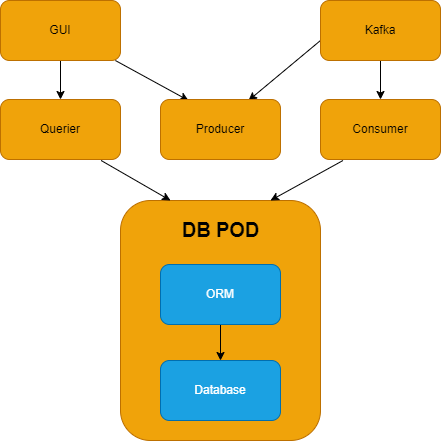

The diagram above was exported from draw.io. Its source (the exported page's mxGraphModel, read from the mxfile embedded in the PNG):
<mxGraphModel dx="690" dy="592" grid="1" gridSize="10" guides="1" tooltips="1" connect="1" arrows="1" fold="1" page="1" pageScale="1" pageWidth="850" pageHeight="1100" math="0" shadow="0">
  <root>
    <mxCell id="0" />
    <mxCell id="1" parent="0" />
    <mxCell id="2" value="" style="rounded=1;whiteSpace=wrap;html=1;fillColor=#f0a30a;fontColor=#000000;strokeColor=#BD7000;" vertex="1" parent="1">
      <mxGeometry x="240" y="280" width="200" height="240" as="geometry" />
    </mxCell>
    <mxCell id="18" style="edgeStyle=none;html=1;entryX=0.25;entryY=0;entryDx=0;entryDy=0;" edge="1" parent="1" target="2">
      <mxGeometry relative="1" as="geometry">
        <mxPoint x="220.625" y="240" as="sourcePoint" />
      </mxGeometry>
    </mxCell>
    <mxCell id="12" value="" style="edgeStyle=none;html=1;entryX=0.75;entryY=0;entryDx=0;entryDy=0;" edge="1" parent="1" target="2">
      <mxGeometry relative="1" as="geometry">
        <mxPoint x="462.5" y="240" as="sourcePoint" />
        <mxPoint x="400" y="290" as="targetPoint" />
      </mxGeometry>
    </mxCell>
    <mxCell id="14" value="" style="edgeStyle=none;html=1;" edge="1" parent="1" source="11" target="13">
      <mxGeometry relative="1" as="geometry" />
    </mxCell>
    <mxCell id="11" value="ORM" style="whiteSpace=wrap;html=1;rounded=1;fillColor=#1ba1e2;fontColor=#ffffff;strokeColor=#006EAF;" vertex="1" parent="1">
      <mxGeometry x="280" y="344" width="120" height="60" as="geometry" />
    </mxCell>
    <mxCell id="13" value="Database" style="whiteSpace=wrap;html=1;rounded=1;fillColor=#1ba1e2;fontColor=#ffffff;strokeColor=#006EAF;" vertex="1" parent="1">
      <mxGeometry x="280" y="440" width="120" height="60" as="geometry" />
    </mxCell>
    <mxCell id="26" style="edgeStyle=none;html=1;entryX=0.25;entryY=0;entryDx=0;entryDy=0;" edge="1" parent="1" source="28">
      <mxGeometry relative="1" as="geometry">
        <mxPoint x="308" y="180" as="targetPoint" />
      </mxGeometry>
    </mxCell>
    <mxCell id="27" style="edgeStyle=none;html=1;entryX=0.5;entryY=0;entryDx=0;entryDy=0;" edge="1" parent="1" source="28" target="32">
      <mxGeometry relative="1" as="geometry" />
    </mxCell>
    <mxCell id="28" value="GUI" style="rounded=1;whiteSpace=wrap;html=1;fillColor=#f0a30a;fontColor=#000000;strokeColor=#BD7000;" vertex="1" parent="1">
      <mxGeometry x="120" y="80" width="120" height="60" as="geometry" />
    </mxCell>
    <mxCell id="29" value="Consumer" style="whiteSpace=wrap;html=1;rounded=1;fillColor=#f0a30a;fontColor=#000000;strokeColor=#BD7000;" vertex="1" parent="1">
      <mxGeometry x="440" y="179" width="120" height="60" as="geometry" />
    </mxCell>
    <mxCell id="30" style="edgeStyle=none;html=1;entryX=0.5;entryY=0;entryDx=0;entryDy=0;" edge="1" parent="1" target="29">
      <mxGeometry relative="1" as="geometry">
        <mxPoint x="500" y="100" as="sourcePoint" />
      </mxGeometry>
    </mxCell>
    <mxCell id="31" style="edgeStyle=none;html=1;entryX=0.75;entryY=0;entryDx=0;entryDy=0;" edge="1" parent="1">
      <mxGeometry relative="1" as="geometry">
        <mxPoint x="464" y="100" as="sourcePoint" />
        <mxPoint x="368" y="180" as="targetPoint" />
      </mxGeometry>
    </mxCell>
    <mxCell id="32" value="Querier" style="rounded=1;whiteSpace=wrap;html=1;fillColor=#f0a30a;fontColor=#000000;strokeColor=#BD7000;" vertex="1" parent="1">
      <mxGeometry x="120" y="179" width="120" height="60" as="geometry" />
    </mxCell>
    <mxCell id="33" value="Producer" style="whiteSpace=wrap;html=1;rounded=1;fillColor=#f0a30a;fontColor=#000000;strokeColor=#BD7000;" vertex="1" parent="1">
      <mxGeometry x="280" y="179" width="120" height="60" as="geometry" />
    </mxCell>
    <mxCell id="34" value="Kafka" style="whiteSpace=wrap;html=1;rounded=1;fillColor=#f0a30a;fontColor=#000000;strokeColor=#BD7000;" vertex="1" parent="1">
      <mxGeometry x="440" y="80" width="120" height="60" as="geometry" />
    </mxCell>
    <mxCell id="35" value="&lt;h5&gt;DB POD&lt;/h5&gt;" style="text;html=1;fontSize=24;fontStyle=1;verticalAlign=middle;align=center;fillColor=none;shadow=1;fontColor=#000000;" vertex="1" parent="1">
      <mxGeometry x="290" y="290" width="100" height="40" as="geometry" />
    </mxCell>
  </root>
</mxGraphModel>